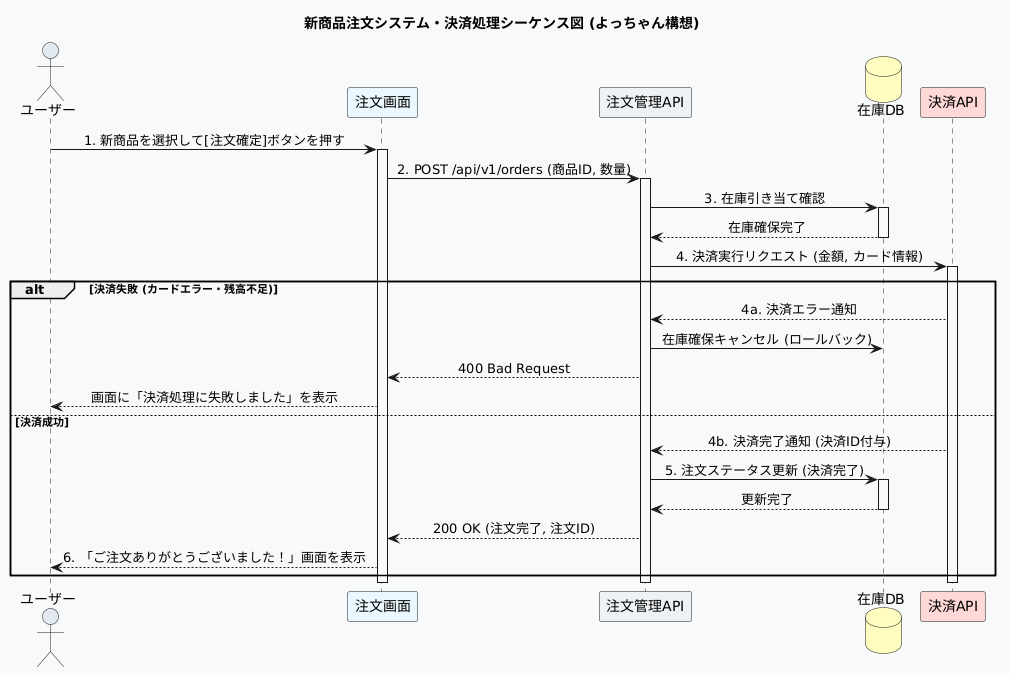

The diagram above was rendered by PlantUML. Its source (embedded in the PNG):
@startuml
title 新商品注文システム・決済処理シーケンス図 (よっちゃん構想)
skinparam backgroundColor #F8F9FA
skinparam sequenceMessageAlign center

actor ユーザー as User #E2E8F0
participant 注文画面 as UI #EBF8FF
participant 注文管理API as API #EDF2F7
database 在庫DB as DB #FEFCBF
participant 決済API as Pay #FED7D7

User -> UI: 1. 新商品を選択して[注文確定]ボタンを押す
activate UI

UI -> API: 2. POST /api/v1/orders (商品ID, 数量)
activate API

API -> DB: 3. 在庫引き当て確認
activate DB
DB --> API: 在庫確保完了
deactivate DB

API -> Pay: 4. 決済実行リクエスト (金額, カード情報)
activate Pay

alt 決済失敗 (カードエラー・残高不足)
    Pay --> API: 4a. 決済エラー通知
    API -> DB: 在庫確保キャンセル (ロールバック)
    API --> UI: 400 Bad Request
    UI --> User: 画面に「決済処理に失敗しました」を表示
else 決済成功
    Pay --> API: 4b. 決済完了通知 (決済ID付与)
    API -> DB: 5. 注文ステータス更新 (決済完了)
    activate DB
    DB --> API: 更新完了
    deactivate DB
    API --> UI: 200 OK (注文完了, 注文ID)
    UI --> User: 6. 「ご注文ありがとうございました！」画面を表示
end

deactivate Pay
deactivate API
deactivate UI
@enduml